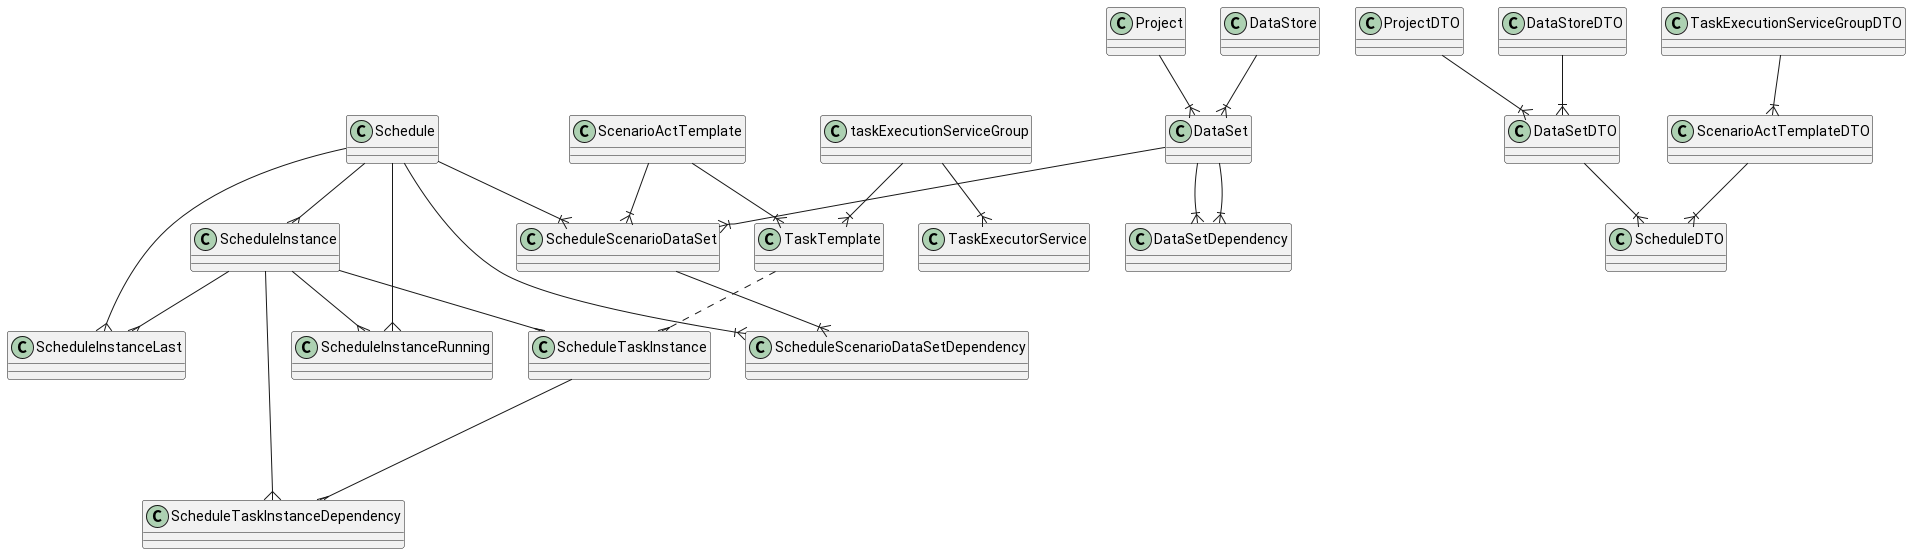

The diagram above was rendered by PlantUML. Its source (embedded in the PNG):
@startuml
'https://plantuml.com/class-diagram

Project --|{ DataSet
DataStore --|{ DataSet

ScenarioActTemplate --|{ TaskTemplate
ScenarioActTemplate --|{ ScheduleScenarioDataSet
DataSet --|{ ScheduleScenarioDataSet
Schedule --|{ ScheduleScenarioDataSet
Schedule --|{ ScheduleScenarioDataSetDependency
ScheduleScenarioDataSet --|{ ScheduleScenarioDataSetDependency

DataSet --|{ DataSetDependency
DataSet --|{ DataSetDependency

taskExecutionServiceGroup  --|{ TaskTemplate
taskExecutionServiceGroup --|{ TaskExecutorService
Schedule --{ ScheduleInstance
Schedule --{ ScheduleInstanceLast
Schedule --{ ScheduleInstanceRunning
TaskTemplate ..{ ScheduleTaskInstance
ScheduleInstance --{ ScheduleTaskInstance
ScheduleInstance --{ ScheduleInstanceLast
ScheduleInstance --{ ScheduleInstanceRunning
ScheduleInstance ---{ ScheduleTaskInstanceDependency
ScheduleTaskInstance---{ ScheduleTaskInstanceDependency


ProjectDTO --|{ DataSetDTO
DataStoreDTO --|{ DataSetDTO
DataSetDTO --|{ ScheduleDTO
ScenarioActTemplateDTO --|{ ScheduleDTO
TaskExecutionServiceGroupDTO  --|{ ScenarioActTemplateDTO
@enduml